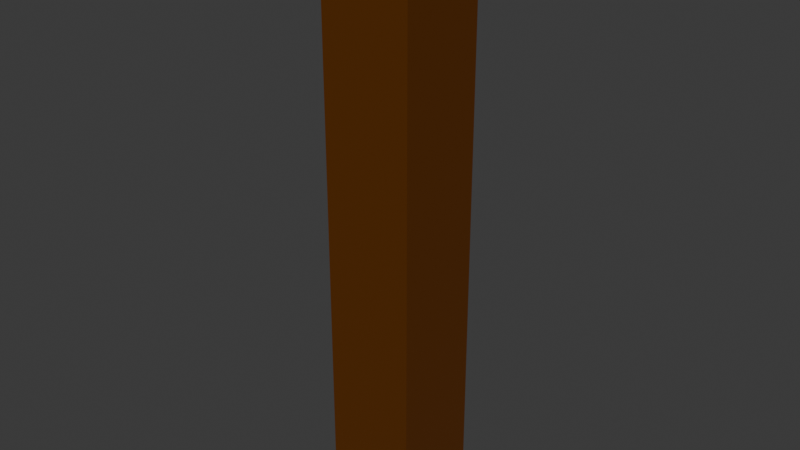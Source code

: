 # Source: Classic_Trim-Half.blend  (saved by Blender 4.0.36; exported with 4.5.12 LTS)
import bpy
from mathutils import Matrix  # noqa: F401  (used for matrix-valued properties, if any)

bpy.ops.wm.read_factory_settings(use_empty=True)
scene = bpy.context.scene
scene.name = 'Scene'

# ---- collections
col_collection = bpy.data.collections.new('Collection'); scene.collection.children.link(col_collection)

# ---- materials (node trees are filled in below, after node groups)
mat_material = bpy.data.materials.new('Material')
mat_material.alpha_threshold = 0.0
mat_material.use_transparent_shadow = False
mat_material.roughness = 0.5
mat_material.line_color = (0.0, 0.0, 0.0, 1.0)
mat_trim = bpy.data.materials.new('Trim')
mat_trim.alpha_threshold = 0.0
mat_trim.use_transparent_shadow = False
mat_trim.roughness = 0.5
mat_trim.line_color = (0.0, 0.0, 0.0, 1.0)

# ---- material node trees
mat_material.use_nodes = True; mat_material.node_tree.nodes.clear()
_N = mat_material.node_tree.nodes; _L = mat_material.node_tree.links
n0 = _N.new('ShaderNodeOutputMaterial'); n0.name = 'Material Output'; n0.location = (300, 300)
n1 = _N.new('ShaderNodeBsdfPrincipled'); n1.name = 'Principled BSDF'; n1.location = (10, 300)
n1.inputs[0].default_value = (0.5966, 0.2623, 0.236, 1.0)
n1.inputs[3].default_value = 1.45
_L.new(n1.outputs[0], n0.inputs[0])
n0.is_active_output = True
mat_trim.use_nodes = True; mat_trim.node_tree.nodes.clear()
_N = mat_trim.node_tree.nodes; _L = mat_trim.node_tree.links
n0 = _N.new('ShaderNodeOutputMaterial'); n0.name = 'Material Output'; n0.location = (300, 300)
n1 = _N.new('ShaderNodeBsdfPrincipled'); n1.name = 'Principled BSDF'; n1.location = (10, 300)
n1.inputs[0].default_value = (0.1088, 0.02997, 0.0, 1.0)
n1.inputs[3].default_value = 1.45
_L.new(n1.outputs[0], n0.inputs[0])
n0.is_active_output = True

# ---- world
world_world = bpy.data.worlds.new('World'); scene.world = world_world
world_world.use_nodes = True; world_world.node_tree.nodes.clear()
_N = world_world.node_tree.nodes; _L = world_world.node_tree.links
n0 = _N.new('ShaderNodeOutputWorld'); n0.name = 'World Output'; n0.location = (300, 300)
n1 = _N.new('ShaderNodeBackground'); n1.name = 'Background'; n1.location = (10, 300)
n1.inputs[0].default_value = (0.05088, 0.05088, 0.05088, 1.0)
_L.new(n1.outputs[0], n0.inputs[0])
n0.is_active_output = True
world_world.color = (0.05088, 0.05088, 0.05088)
world_world.use_sun_shadow = False
world_world.sun_shadow_jitter_overblur = 0.0

# ---- meshes
me_wall = bpy.data.meshes.new('Wall')
me_wall.from_pydata([(0.08, 1.03, 0.08), (0.08, 1.03, -0.08), (0.08, -0.03, 0.08), (0.08, -0.03, -0.08), (-0.08, 1.03, 0.08), (-0.08, 1.03, -0.08), (-0.08, -0.03, 0.08), (-0.08, -0.03, -0.08)], [], [(0, 4, 6, 2), (3, 2, 6, 7), (7, 6, 4, 5), (5, 1, 3, 7), (1, 0, 2, 3), (5, 4, 0, 1)])
me_wall.polygons.foreach_set('material_index', [1, 1, 1, 1, 1, 1])
_uv = me_wall.uv_layers.new(name='UVMap')
_uv.uv.foreach_set('vector', [0.625, 0.5, 0.875, 0.5, 0.875, 0.75, 0.625, 0.75, 0.375, 0.75, 0.625, 0.75, 0.625, 1.0, 0.375, 1.0, 0.375, 0.0, 0.625, 0.0, 0.625, 0.25, 0.375, 0.25, 0.125, 0.5, 0.375, 0.5, 0.375, 0.75, 0.125, 0.75, 0.375, 0.5, 0.625, 0.5, 0.625, 0.75, 0.375, 0.75, 0.375, 0.25, 0.625, 0.25, 0.625, 0.5, 0.375, 0.5])
me_wall.materials.append(mat_material)
me_wall.materials.append(mat_trim)
me_wall.use_mirror_vertex_groups = False
me_wall.update()

# ---- objects
ob_wall = bpy.data.objects.new('Wall', me_wall)

# ---- transforms, parenting, visibility, modifiers, constraints
ob_wall.location = (0.0, 0.0, 0.0)
ob_wall.rotation_euler = (1.571, 0.0, 0.0)
ob_wall.lock_rotations_4d = False
ob_wall.empty_display_type = 'ARROWS'
ob_wall.lineart.crease_threshold = 0.0

# ---- collection membership
col_collection.objects.link(ob_wall)

# ---- scene / render settings (as saved in the file)
scene.frame_start = 1; scene.frame_end = 250; scene.frame_set(1)
scene.render.engine = 'BLENDER_EEVEE_NEXT'
scene.cycles.sampling_pattern = 'TABULATED_SOBOL'
bpy.context.view_layer.update()

# ---- added for rendering (the .blend has no active camera and no usable light): camera, sun
cam_auto = bpy.data.cameras.new('AutoCamera')
cam_auto.lens = 50.0
cam_auto.sensor_width = 36.0
cam_auto.clip_end = 1000.0
ob_auto_camera = bpy.data.objects.new('AutoCamera', cam_auto)
scene.collection.objects.link(ob_auto_camera)
ob_auto_camera.location = (1.00283, -1.2034, 1.30227)
ob_auto_camera.rotation_euler = (1.09748, -7.21219e-08, 0.694738)
scene.camera = ob_auto_camera
light_auto_sun = bpy.data.lights.new('AutoSun', 'SUN')
light_auto_sun.energy = 3.0
light_auto_sun.angle = 0.0523599
ob_auto_sun = bpy.data.objects.new('AutoSun', light_auto_sun)
scene.collection.objects.link(ob_auto_sun)
ob_auto_sun.rotation_euler = (0.872665, 0.174533, 0.523599)
bpy.context.view_layer.update()
